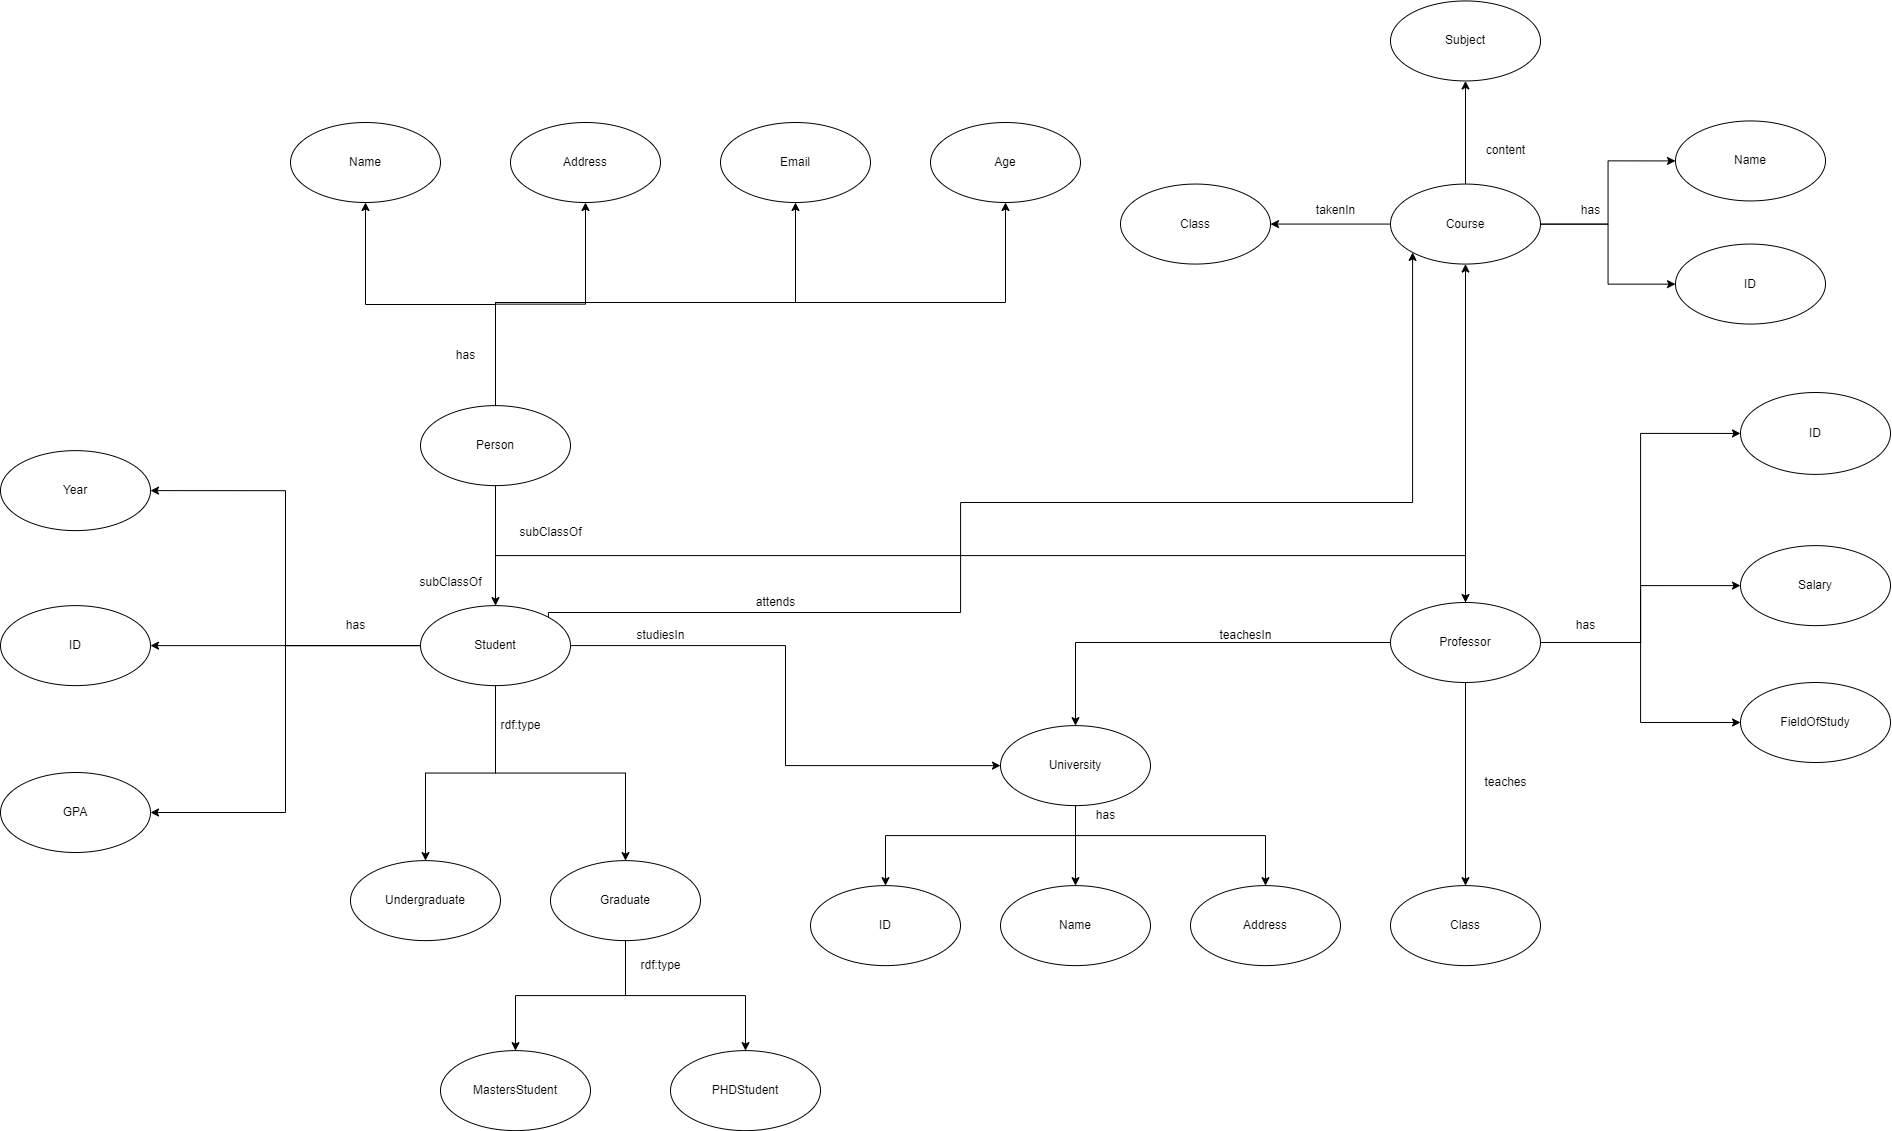

The diagram above was exported from draw.io. Its source (the exported page's mxGraphModel, read from the mxfile embedded in the PNG):
<mxGraphModel dx="1821" dy="3644" grid="1" gridSize="10" guides="1" tooltips="1" connect="1" arrows="1" fold="1" page="1" pageScale="1" pageWidth="850" pageHeight="1100" math="0" shadow="0">
  <root>
    <mxCell id="0" />
    <mxCell id="1" parent="0" />
    <mxCell id="UCcIrCcWl9PSR1NIVwjf-33" style="edgeStyle=orthogonalEdgeStyle;rounded=0;orthogonalLoop=1;jettySize=auto;html=1;entryX=0.5;entryY=0;entryDx=0;entryDy=0;" edge="1" parent="1" source="UCcIrCcWl9PSR1NIVwjf-2" target="UCcIrCcWl9PSR1NIVwjf-27">
      <mxGeometry relative="1" as="geometry" />
    </mxCell>
    <mxCell id="UCcIrCcWl9PSR1NIVwjf-35" style="edgeStyle=orthogonalEdgeStyle;rounded=0;orthogonalLoop=1;jettySize=auto;html=1;entryX=1;entryY=0.5;entryDx=0;entryDy=0;" edge="1" parent="1" source="UCcIrCcWl9PSR1NIVwjf-2" target="UCcIrCcWl9PSR1NIVwjf-30">
      <mxGeometry relative="1" as="geometry" />
    </mxCell>
    <mxCell id="UCcIrCcWl9PSR1NIVwjf-36" style="edgeStyle=orthogonalEdgeStyle;rounded=0;orthogonalLoop=1;jettySize=auto;html=1;entryX=1;entryY=0.5;entryDx=0;entryDy=0;" edge="1" parent="1" source="UCcIrCcWl9PSR1NIVwjf-2" target="UCcIrCcWl9PSR1NIVwjf-25">
      <mxGeometry relative="1" as="geometry" />
    </mxCell>
    <mxCell id="UCcIrCcWl9PSR1NIVwjf-38" style="edgeStyle=orthogonalEdgeStyle;rounded=0;orthogonalLoop=1;jettySize=auto;html=1;entryX=0.5;entryY=0;entryDx=0;entryDy=0;" edge="1" parent="1" source="UCcIrCcWl9PSR1NIVwjf-2" target="UCcIrCcWl9PSR1NIVwjf-26">
      <mxGeometry relative="1" as="geometry" />
    </mxCell>
    <mxCell id="UCcIrCcWl9PSR1NIVwjf-74" style="edgeStyle=orthogonalEdgeStyle;rounded=0;orthogonalLoop=1;jettySize=auto;html=1;entryX=1;entryY=0.5;entryDx=0;entryDy=0;" edge="1" parent="1" source="UCcIrCcWl9PSR1NIVwjf-2" target="UCcIrCcWl9PSR1NIVwjf-73">
      <mxGeometry relative="1" as="geometry" />
    </mxCell>
    <mxCell id="UCcIrCcWl9PSR1NIVwjf-89" style="edgeStyle=orthogonalEdgeStyle;rounded=0;orthogonalLoop=1;jettySize=auto;html=1;entryX=0;entryY=0.5;entryDx=0;entryDy=0;" edge="1" parent="1" source="UCcIrCcWl9PSR1NIVwjf-2" target="UCcIrCcWl9PSR1NIVwjf-88">
      <mxGeometry relative="1" as="geometry" />
    </mxCell>
    <mxCell id="UCcIrCcWl9PSR1NIVwjf-134" style="edgeStyle=orthogonalEdgeStyle;rounded=0;orthogonalLoop=1;jettySize=auto;html=1;entryX=0;entryY=1;entryDx=0;entryDy=0;exitX=1;exitY=0;exitDx=0;exitDy=0;" edge="1" parent="1" source="UCcIrCcWl9PSR1NIVwjf-2" target="UCcIrCcWl9PSR1NIVwjf-83">
      <mxGeometry relative="1" as="geometry">
        <Array as="points">
          <mxPoint x="1678" y="-1230" />
          <mxPoint x="2090" y="-1230" />
          <mxPoint x="2090" y="-1340" />
          <mxPoint x="2542" y="-1340" />
        </Array>
      </mxGeometry>
    </mxCell>
    <mxCell id="UCcIrCcWl9PSR1NIVwjf-2" value="Student" style="ellipse;whiteSpace=wrap;html=1;" vertex="1" parent="1">
      <mxGeometry x="1550" y="-1236.88" width="150" height="80" as="geometry" />
    </mxCell>
    <mxCell id="UCcIrCcWl9PSR1NIVwjf-25" value="GPA" style="ellipse;whiteSpace=wrap;html=1;" vertex="1" parent="1">
      <mxGeometry x="1130" y="-1070" width="150" height="80" as="geometry" />
    </mxCell>
    <mxCell id="UCcIrCcWl9PSR1NIVwjf-26" value="Undergraduate" style="ellipse;whiteSpace=wrap;html=1;" vertex="1" parent="1">
      <mxGeometry x="1480" y="-981.88" width="150" height="80" as="geometry" />
    </mxCell>
    <mxCell id="UCcIrCcWl9PSR1NIVwjf-31" style="edgeStyle=orthogonalEdgeStyle;rounded=0;orthogonalLoop=1;jettySize=auto;html=1;entryX=0.5;entryY=0;entryDx=0;entryDy=0;" edge="1" parent="1" source="UCcIrCcWl9PSR1NIVwjf-27" target="UCcIrCcWl9PSR1NIVwjf-28">
      <mxGeometry relative="1" as="geometry" />
    </mxCell>
    <mxCell id="UCcIrCcWl9PSR1NIVwjf-32" style="edgeStyle=orthogonalEdgeStyle;rounded=0;orthogonalLoop=1;jettySize=auto;html=1;" edge="1" parent="1" source="UCcIrCcWl9PSR1NIVwjf-27" target="UCcIrCcWl9PSR1NIVwjf-29">
      <mxGeometry relative="1" as="geometry" />
    </mxCell>
    <mxCell id="UCcIrCcWl9PSR1NIVwjf-27" value="Graduate" style="ellipse;whiteSpace=wrap;html=1;" vertex="1" parent="1">
      <mxGeometry x="1680" y="-981.88" width="150" height="80" as="geometry" />
    </mxCell>
    <mxCell id="UCcIrCcWl9PSR1NIVwjf-28" value="MastersStudent" style="ellipse;whiteSpace=wrap;html=1;" vertex="1" parent="1">
      <mxGeometry x="1570" y="-791.88" width="150" height="80" as="geometry" />
    </mxCell>
    <mxCell id="UCcIrCcWl9PSR1NIVwjf-29" value="PHDStudent" style="ellipse;whiteSpace=wrap;html=1;" vertex="1" parent="1">
      <mxGeometry x="1800" y="-791.88" width="150" height="80" as="geometry" />
    </mxCell>
    <mxCell id="UCcIrCcWl9PSR1NIVwjf-30" value="ID" style="ellipse;whiteSpace=wrap;html=1;" vertex="1" parent="1">
      <mxGeometry x="1130" y="-1236.88" width="150" height="80" as="geometry" />
    </mxCell>
    <mxCell id="UCcIrCcWl9PSR1NIVwjf-56" style="edgeStyle=orthogonalEdgeStyle;rounded=0;orthogonalLoop=1;jettySize=auto;html=1;" edge="1" parent="1" source="UCcIrCcWl9PSR1NIVwjf-37" target="UCcIrCcWl9PSR1NIVwjf-2">
      <mxGeometry relative="1" as="geometry" />
    </mxCell>
    <mxCell id="UCcIrCcWl9PSR1NIVwjf-65" style="edgeStyle=orthogonalEdgeStyle;rounded=0;orthogonalLoop=1;jettySize=auto;html=1;" edge="1" parent="1" source="UCcIrCcWl9PSR1NIVwjf-37" target="UCcIrCcWl9PSR1NIVwjf-44">
      <mxGeometry relative="1" as="geometry">
        <Array as="points">
          <mxPoint x="1625" y="-1540" />
          <mxPoint x="2135" y="-1540" />
        </Array>
      </mxGeometry>
    </mxCell>
    <mxCell id="UCcIrCcWl9PSR1NIVwjf-98" style="edgeStyle=orthogonalEdgeStyle;rounded=0;orthogonalLoop=1;jettySize=auto;html=1;entryX=0.5;entryY=0;entryDx=0;entryDy=0;" edge="1" parent="1" source="UCcIrCcWl9PSR1NIVwjf-37" target="UCcIrCcWl9PSR1NIVwjf-66">
      <mxGeometry relative="1" as="geometry">
        <Array as="points">
          <mxPoint x="1625" y="-1287" />
          <mxPoint x="2595" y="-1287" />
        </Array>
      </mxGeometry>
    </mxCell>
    <mxCell id="UCcIrCcWl9PSR1NIVwjf-128" style="edgeStyle=orthogonalEdgeStyle;rounded=0;orthogonalLoop=1;jettySize=auto;html=1;entryX=0.5;entryY=1;entryDx=0;entryDy=0;" edge="1" parent="1" source="UCcIrCcWl9PSR1NIVwjf-37" target="UCcIrCcWl9PSR1NIVwjf-42">
      <mxGeometry relative="1" as="geometry">
        <Array as="points">
          <mxPoint x="1625" y="-1538" />
          <mxPoint x="1495" y="-1538" />
        </Array>
      </mxGeometry>
    </mxCell>
    <mxCell id="UCcIrCcWl9PSR1NIVwjf-129" style="edgeStyle=orthogonalEdgeStyle;rounded=0;orthogonalLoop=1;jettySize=auto;html=1;entryX=0.5;entryY=1;entryDx=0;entryDy=0;" edge="1" parent="1" source="UCcIrCcWl9PSR1NIVwjf-37" target="UCcIrCcWl9PSR1NIVwjf-40">
      <mxGeometry relative="1" as="geometry" />
    </mxCell>
    <mxCell id="UCcIrCcWl9PSR1NIVwjf-130" style="edgeStyle=orthogonalEdgeStyle;rounded=0;orthogonalLoop=1;jettySize=auto;html=1;entryX=0.5;entryY=1;entryDx=0;entryDy=0;" edge="1" parent="1" source="UCcIrCcWl9PSR1NIVwjf-37" target="UCcIrCcWl9PSR1NIVwjf-43">
      <mxGeometry relative="1" as="geometry">
        <Array as="points">
          <mxPoint x="1625" y="-1540" />
          <mxPoint x="1925" y="-1540" />
        </Array>
      </mxGeometry>
    </mxCell>
    <mxCell id="UCcIrCcWl9PSR1NIVwjf-37" value="Person" style="ellipse;whiteSpace=wrap;html=1;" vertex="1" parent="1">
      <mxGeometry x="1550" y="-1436.88" width="150" height="80" as="geometry" />
    </mxCell>
    <mxCell id="UCcIrCcWl9PSR1NIVwjf-40" value="Address" style="ellipse;whiteSpace=wrap;html=1;" vertex="1" parent="1">
      <mxGeometry x="1640" y="-1720" width="150" height="80" as="geometry" />
    </mxCell>
    <mxCell id="UCcIrCcWl9PSR1NIVwjf-42" value="Name" style="ellipse;whiteSpace=wrap;html=1;" vertex="1" parent="1">
      <mxGeometry x="1420" y="-1720" width="150" height="80" as="geometry" />
    </mxCell>
    <mxCell id="UCcIrCcWl9PSR1NIVwjf-43" value="Email" style="ellipse;whiteSpace=wrap;html=1;" vertex="1" parent="1">
      <mxGeometry x="1850" y="-1720" width="150" height="80" as="geometry" />
    </mxCell>
    <mxCell id="UCcIrCcWl9PSR1NIVwjf-44" value="Age" style="ellipse;whiteSpace=wrap;html=1;" vertex="1" parent="1">
      <mxGeometry x="2060" y="-1720" width="150" height="80" as="geometry" />
    </mxCell>
    <mxCell id="UCcIrCcWl9PSR1NIVwjf-50" value="subClassOf" style="text;html=1;align=center;verticalAlign=middle;resizable=0;points=[];autosize=1;strokeColor=none;fillColor=none;" vertex="1" parent="1">
      <mxGeometry x="1540" y="-1270" width="80" height="20" as="geometry" />
    </mxCell>
    <mxCell id="UCcIrCcWl9PSR1NIVwjf-77" style="edgeStyle=orthogonalEdgeStyle;rounded=0;orthogonalLoop=1;jettySize=auto;html=1;" edge="1" parent="1" source="UCcIrCcWl9PSR1NIVwjf-66" target="UCcIrCcWl9PSR1NIVwjf-75">
      <mxGeometry relative="1" as="geometry">
        <Array as="points">
          <mxPoint x="2770" y="-1200" />
          <mxPoint x="2770" y="-1120" />
        </Array>
      </mxGeometry>
    </mxCell>
    <mxCell id="UCcIrCcWl9PSR1NIVwjf-78" style="edgeStyle=orthogonalEdgeStyle;rounded=0;orthogonalLoop=1;jettySize=auto;html=1;entryX=0;entryY=0.5;entryDx=0;entryDy=0;" edge="1" parent="1" source="UCcIrCcWl9PSR1NIVwjf-66" target="UCcIrCcWl9PSR1NIVwjf-76">
      <mxGeometry relative="1" as="geometry" />
    </mxCell>
    <mxCell id="UCcIrCcWl9PSR1NIVwjf-96" style="edgeStyle=orthogonalEdgeStyle;rounded=0;orthogonalLoop=1;jettySize=auto;html=1;" edge="1" parent="1" source="UCcIrCcWl9PSR1NIVwjf-66" target="UCcIrCcWl9PSR1NIVwjf-88">
      <mxGeometry relative="1" as="geometry" />
    </mxCell>
    <mxCell id="UCcIrCcWl9PSR1NIVwjf-101" style="edgeStyle=orthogonalEdgeStyle;rounded=0;orthogonalLoop=1;jettySize=auto;html=1;entryX=0;entryY=0.5;entryDx=0;entryDy=0;" edge="1" parent="1" source="UCcIrCcWl9PSR1NIVwjf-66" target="UCcIrCcWl9PSR1NIVwjf-69">
      <mxGeometry relative="1" as="geometry" />
    </mxCell>
    <mxCell id="UCcIrCcWl9PSR1NIVwjf-103" style="edgeStyle=orthogonalEdgeStyle;rounded=0;orthogonalLoop=1;jettySize=auto;html=1;" edge="1" parent="1" source="UCcIrCcWl9PSR1NIVwjf-66" target="UCcIrCcWl9PSR1NIVwjf-102">
      <mxGeometry relative="1" as="geometry" />
    </mxCell>
    <mxCell id="UCcIrCcWl9PSR1NIVwjf-132" style="edgeStyle=orthogonalEdgeStyle;rounded=0;orthogonalLoop=1;jettySize=auto;html=1;entryX=0.5;entryY=1;entryDx=0;entryDy=0;" edge="1" parent="1" source="UCcIrCcWl9PSR1NIVwjf-66" target="UCcIrCcWl9PSR1NIVwjf-83">
      <mxGeometry relative="1" as="geometry" />
    </mxCell>
    <mxCell id="UCcIrCcWl9PSR1NIVwjf-66" value="Professor" style="ellipse;whiteSpace=wrap;html=1;" vertex="1" parent="1">
      <mxGeometry x="2520" y="-1240" width="150" height="80" as="geometry" />
    </mxCell>
    <mxCell id="UCcIrCcWl9PSR1NIVwjf-69" value="ID" style="ellipse;whiteSpace=wrap;html=1;" vertex="1" parent="1">
      <mxGeometry x="2870" y="-1450" width="150" height="81.88" as="geometry" />
    </mxCell>
    <mxCell id="UCcIrCcWl9PSR1NIVwjf-73" value="Year" style="ellipse;whiteSpace=wrap;html=1;" vertex="1" parent="1">
      <mxGeometry x="1130" y="-1391.88" width="150" height="80" as="geometry" />
    </mxCell>
    <mxCell id="UCcIrCcWl9PSR1NIVwjf-75" value="FieldOfStudy" style="ellipse;whiteSpace=wrap;html=1;" vertex="1" parent="1">
      <mxGeometry x="2870" y="-1160" width="150" height="80" as="geometry" />
    </mxCell>
    <mxCell id="UCcIrCcWl9PSR1NIVwjf-76" value="Salary" style="ellipse;whiteSpace=wrap;html=1;" vertex="1" parent="1">
      <mxGeometry x="2870" y="-1296.88" width="150" height="80" as="geometry" />
    </mxCell>
    <mxCell id="UCcIrCcWl9PSR1NIVwjf-82" value="ID" style="ellipse;whiteSpace=wrap;html=1;" vertex="1" parent="1">
      <mxGeometry x="2805" y="-1598.44" width="150" height="80" as="geometry" />
    </mxCell>
    <mxCell id="UCcIrCcWl9PSR1NIVwjf-99" style="edgeStyle=orthogonalEdgeStyle;rounded=0;orthogonalLoop=1;jettySize=auto;html=1;" edge="1" parent="1" source="UCcIrCcWl9PSR1NIVwjf-83" target="UCcIrCcWl9PSR1NIVwjf-82">
      <mxGeometry relative="1" as="geometry" />
    </mxCell>
    <mxCell id="UCcIrCcWl9PSR1NIVwjf-100" style="edgeStyle=orthogonalEdgeStyle;rounded=0;orthogonalLoop=1;jettySize=auto;html=1;entryX=0;entryY=0.5;entryDx=0;entryDy=0;" edge="1" parent="1" source="UCcIrCcWl9PSR1NIVwjf-83" target="UCcIrCcWl9PSR1NIVwjf-85">
      <mxGeometry relative="1" as="geometry" />
    </mxCell>
    <mxCell id="UCcIrCcWl9PSR1NIVwjf-111" style="edgeStyle=orthogonalEdgeStyle;rounded=0;orthogonalLoop=1;jettySize=auto;html=1;" edge="1" parent="1" source="UCcIrCcWl9PSR1NIVwjf-83" target="UCcIrCcWl9PSR1NIVwjf-109">
      <mxGeometry relative="1" as="geometry" />
    </mxCell>
    <mxCell id="UCcIrCcWl9PSR1NIVwjf-133" style="edgeStyle=orthogonalEdgeStyle;rounded=0;orthogonalLoop=1;jettySize=auto;html=1;" edge="1" parent="1" source="UCcIrCcWl9PSR1NIVwjf-83" target="UCcIrCcWl9PSR1NIVwjf-106">
      <mxGeometry relative="1" as="geometry" />
    </mxCell>
    <mxCell id="UCcIrCcWl9PSR1NIVwjf-83" value="Course" style="ellipse;whiteSpace=wrap;html=1;" vertex="1" parent="1">
      <mxGeometry x="2520" y="-1658.44" width="150" height="80" as="geometry" />
    </mxCell>
    <mxCell id="UCcIrCcWl9PSR1NIVwjf-85" value="Name" style="ellipse;whiteSpace=wrap;html=1;" vertex="1" parent="1">
      <mxGeometry x="2805" y="-1721.56" width="150" height="80" as="geometry" />
    </mxCell>
    <mxCell id="UCcIrCcWl9PSR1NIVwjf-93" value="" style="edgeStyle=orthogonalEdgeStyle;rounded=0;orthogonalLoop=1;jettySize=auto;html=1;" edge="1" parent="1" source="UCcIrCcWl9PSR1NIVwjf-88" target="UCcIrCcWl9PSR1NIVwjf-91">
      <mxGeometry relative="1" as="geometry" />
    </mxCell>
    <mxCell id="UCcIrCcWl9PSR1NIVwjf-94" style="edgeStyle=orthogonalEdgeStyle;rounded=0;orthogonalLoop=1;jettySize=auto;html=1;" edge="1" parent="1" source="UCcIrCcWl9PSR1NIVwjf-88" target="UCcIrCcWl9PSR1NIVwjf-90">
      <mxGeometry relative="1" as="geometry">
        <Array as="points">
          <mxPoint x="2205" y="-1006.88" />
          <mxPoint x="2015" y="-1006.88" />
        </Array>
      </mxGeometry>
    </mxCell>
    <mxCell id="UCcIrCcWl9PSR1NIVwjf-95" style="edgeStyle=orthogonalEdgeStyle;rounded=0;orthogonalLoop=1;jettySize=auto;html=1;entryX=0.5;entryY=0;entryDx=0;entryDy=0;" edge="1" parent="1" source="UCcIrCcWl9PSR1NIVwjf-88" target="UCcIrCcWl9PSR1NIVwjf-92">
      <mxGeometry relative="1" as="geometry">
        <Array as="points">
          <mxPoint x="2205" y="-1006.88" />
          <mxPoint x="2395" y="-1006.88" />
        </Array>
      </mxGeometry>
    </mxCell>
    <mxCell id="UCcIrCcWl9PSR1NIVwjf-88" value="University" style="ellipse;whiteSpace=wrap;html=1;" vertex="1" parent="1">
      <mxGeometry x="2130" y="-1116.88" width="150" height="80" as="geometry" />
    </mxCell>
    <mxCell id="UCcIrCcWl9PSR1NIVwjf-90" value="ID" style="ellipse;whiteSpace=wrap;html=1;" vertex="1" parent="1">
      <mxGeometry x="1940" y="-956.88" width="150" height="80" as="geometry" />
    </mxCell>
    <mxCell id="UCcIrCcWl9PSR1NIVwjf-91" value="Name" style="ellipse;whiteSpace=wrap;html=1;" vertex="1" parent="1">
      <mxGeometry x="2130" y="-956.88" width="150" height="80" as="geometry" />
    </mxCell>
    <mxCell id="UCcIrCcWl9PSR1NIVwjf-92" value="Address" style="ellipse;whiteSpace=wrap;html=1;" vertex="1" parent="1">
      <mxGeometry x="2320" y="-956.88" width="150" height="80" as="geometry" />
    </mxCell>
    <mxCell id="UCcIrCcWl9PSR1NIVwjf-97" value="teachesIn" style="text;html=1;align=center;verticalAlign=middle;resizable=0;points=[];autosize=1;strokeColor=none;fillColor=none;" vertex="1" parent="1">
      <mxGeometry x="2340" y="-1216.88" width="70" height="20" as="geometry" />
    </mxCell>
    <mxCell id="UCcIrCcWl9PSR1NIVwjf-102" value="Class" style="ellipse;whiteSpace=wrap;html=1;" vertex="1" parent="1">
      <mxGeometry x="2520" y="-956.88" width="150" height="80" as="geometry" />
    </mxCell>
    <mxCell id="UCcIrCcWl9PSR1NIVwjf-104" value="teaches" style="text;html=1;align=center;verticalAlign=middle;resizable=0;points=[];autosize=1;strokeColor=none;fillColor=none;" vertex="1" parent="1">
      <mxGeometry x="2605" y="-1070" width="60" height="20" as="geometry" />
    </mxCell>
    <mxCell id="UCcIrCcWl9PSR1NIVwjf-105" value="rdf:type" style="text;html=1;align=center;verticalAlign=middle;resizable=0;points=[];autosize=1;strokeColor=none;fillColor=none;" vertex="1" parent="1">
      <mxGeometry x="1760" y="-886.88" width="60" height="20" as="geometry" />
    </mxCell>
    <mxCell id="UCcIrCcWl9PSR1NIVwjf-106" value="Class" style="ellipse;whiteSpace=wrap;html=1;" vertex="1" parent="1">
      <mxGeometry x="2250" y="-1658.44" width="150" height="80" as="geometry" />
    </mxCell>
    <mxCell id="UCcIrCcWl9PSR1NIVwjf-108" value="takenIn" style="text;html=1;align=center;verticalAlign=middle;resizable=0;points=[];autosize=1;strokeColor=none;fillColor=none;" vertex="1" parent="1">
      <mxGeometry x="2440" y="-1641.56" width="50" height="20" as="geometry" />
    </mxCell>
    <mxCell id="UCcIrCcWl9PSR1NIVwjf-109" value="Subject" style="ellipse;whiteSpace=wrap;html=1;" vertex="1" parent="1">
      <mxGeometry x="2520" y="-1841.56" width="150" height="80" as="geometry" />
    </mxCell>
    <mxCell id="UCcIrCcWl9PSR1NIVwjf-112" value="content" style="text;html=1;align=center;verticalAlign=middle;resizable=0;points=[];autosize=1;strokeColor=none;fillColor=none;" vertex="1" parent="1">
      <mxGeometry x="2610" y="-1701.56" width="50" height="20" as="geometry" />
    </mxCell>
    <mxCell id="UCcIrCcWl9PSR1NIVwjf-113" value="studiesIn" style="text;html=1;align=center;verticalAlign=middle;resizable=0;points=[];autosize=1;strokeColor=none;fillColor=none;" vertex="1" parent="1">
      <mxGeometry x="1760" y="-1216.88" width="60" height="20" as="geometry" />
    </mxCell>
    <mxCell id="UCcIrCcWl9PSR1NIVwjf-114" value="has" style="text;html=1;align=center;verticalAlign=middle;resizable=0;points=[];autosize=1;strokeColor=none;fillColor=none;" vertex="1" parent="1">
      <mxGeometry x="2705" y="-1641.56" width="30" height="20" as="geometry" />
    </mxCell>
    <mxCell id="UCcIrCcWl9PSR1NIVwjf-115" value="has" style="text;html=1;align=center;verticalAlign=middle;resizable=0;points=[];autosize=1;strokeColor=none;fillColor=none;" vertex="1" parent="1">
      <mxGeometry x="2700" y="-1226.88" width="30" height="20" as="geometry" />
    </mxCell>
    <mxCell id="UCcIrCcWl9PSR1NIVwjf-116" value="has" style="text;html=1;align=center;verticalAlign=middle;resizable=0;points=[];autosize=1;strokeColor=none;fillColor=none;" vertex="1" parent="1">
      <mxGeometry x="1580" y="-1496.88" width="30" height="20" as="geometry" />
    </mxCell>
    <mxCell id="UCcIrCcWl9PSR1NIVwjf-117" value="has" style="text;html=1;align=center;verticalAlign=middle;resizable=0;points=[];autosize=1;strokeColor=none;fillColor=none;" vertex="1" parent="1">
      <mxGeometry x="1470" y="-1226.88" width="30" height="20" as="geometry" />
    </mxCell>
    <mxCell id="UCcIrCcWl9PSR1NIVwjf-118" value="rdf:type" style="text;html=1;align=center;verticalAlign=middle;resizable=0;points=[];autosize=1;strokeColor=none;fillColor=none;" vertex="1" parent="1">
      <mxGeometry x="1620" y="-1126.88" width="60" height="20" as="geometry" />
    </mxCell>
    <mxCell id="UCcIrCcWl9PSR1NIVwjf-119" value="has" style="text;html=1;align=center;verticalAlign=middle;resizable=0;points=[];autosize=1;strokeColor=none;fillColor=none;" vertex="1" parent="1">
      <mxGeometry x="2220" y="-1036.88" width="30" height="20" as="geometry" />
    </mxCell>
    <mxCell id="UCcIrCcWl9PSR1NIVwjf-121" value="subClassOf" style="text;html=1;align=center;verticalAlign=middle;resizable=0;points=[];autosize=1;strokeColor=none;fillColor=none;" vertex="1" parent="1">
      <mxGeometry x="1640" y="-1320" width="80" height="20" as="geometry" />
    </mxCell>
    <mxCell id="UCcIrCcWl9PSR1NIVwjf-135" value="attends" style="text;html=1;align=center;verticalAlign=middle;resizable=0;points=[];autosize=1;strokeColor=none;fillColor=none;" vertex="1" parent="1">
      <mxGeometry x="1880" y="-1250" width="50" height="20" as="geometry" />
    </mxCell>
  </root>
</mxGraphModel>